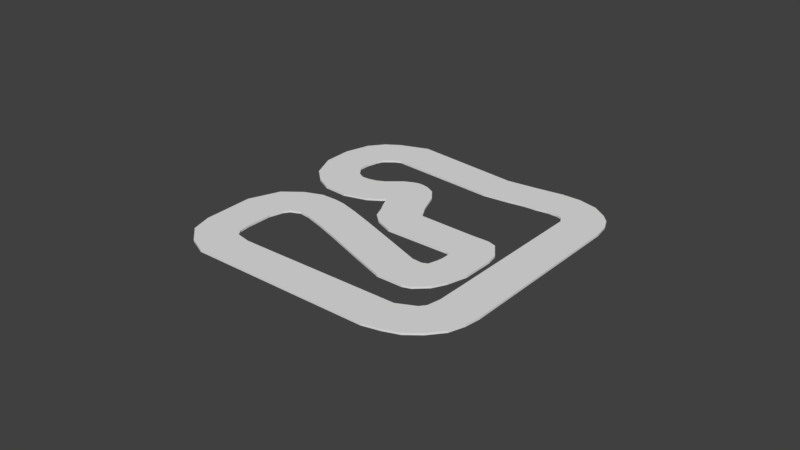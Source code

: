 # Source: PistaPruebas.blend  (saved by Blender 2.79.0; exported with 4.5.12 LTS)
import bpy
from mathutils import Matrix  # noqa: F401  (used for matrix-valued properties, if any)

bpy.ops.wm.read_factory_settings(use_empty=True)
scene = bpy.context.scene
scene.name = 'Scene'

# ---- collections
col_collection_1 = bpy.data.collections.new('Collection 1'); scene.collection.children.link(col_collection_1)

# ---- world
world_world = bpy.data.worlds.new('World'); scene.world = world_world
world_world.color = (0.05088, 0.05088, 0.05088)
world_world.use_sun_shadow = False
world_world.sun_shadow_jitter_overblur = 0.0
world_world.cycles.sampling_method = 'MANUAL'

# ---- meshes
me_cube = bpy.data.meshes.new('Cube')
me_cube.from_pydata([(-1.0, -1.0, 1.0), (-1.45, 2.309, 1.0), (1.0, -1.0, 1.0), (0.5499, 2.309, 1.0), (-1.0, -1.0, 1.0), (-1.45, 2.309, 1.0), (0.5499, 2.309, 1.0), (1.0, -1.0, 1.0), (4.246, 2.232, 1.0), (4.696, -1.077, 1.0), (7.235, 2.162, 1.0), (7.902, -1.114, 1.0), (-2.534, -1.061, 1.0), (-2.984, 2.248, 1.0), (-3.426, -1.23, 1.0), (-3.954, 2.053, 1.0), (-4.082, -1.835, 1.0), (-5.205, 1.622, 1.0), (-4.211, -2.327, 1.0), (-6.436, 0.6019, 1.0), (-4.136, -3.484, 1.0), (-7.471, -0.9721, 1.0), (-3.464, -5.438, 1.0), (-7.606, -3.705, 1.0), (-3.033, -6.329, 1.0), (-6.144, -7.645, 1.0), (-2.486, -6.763, 1.0), (-5.088, -9.123, 1.0), (-1.255, -6.608, 1.0), (-3.394, -9.884, 1.0), (-0.4276, -6.324, 1.0), (-1.696, -10.05, 1.0), (11.68, -2.039, 1.0), (12.71, -5.135, 1.0), (12.83, -0.8929, 1.0), (13.97, -4.341, 1.0), (13.03, -0.3232, 1.0), (15.01, -3.485, 1.0), (12.86, 0.8001, 1.0), (15.78, -2.288, 1.0), (12.48, 1.89, 1.0), (16.31, -0.862, 1.0), (12.27, 2.513, 1.0), (16.29, 0.4771, 1.0), (12.09, 3.025, 1.0), (16.03, 1.754, 1.0), (8.038, 14.64, 1.0), (11.11, 15.68, 1.0), (7.498, 15.08, 1.0), (10.45, 16.89, 1.0), (7.025, 15.06, 1.0), (9.805, 17.57, 1.0), (6.242, 14.82, 1.0), (8.997, 18.0, 1.0), (5.367, 14.37, 1.0), (7.636, 18.36, 1.0), (4.998, 14.24, 1.0), (5.987, 18.21, 1.0), (4.321, 13.96, 1.0), (4.511, 17.7, 1.0), (3.184, 13.36, 1.0), (2.405, 16.62, 1.0), (1.202, 12.44, 1.0), (0.2008, 15.56, 1.0), (-7.58, 10.19, 1.0), (-8.654, 13.53, 1.0), (-7.987, 9.815, 1.0), (-9.726, 12.65, 1.0), (-8.506, 8.98, 1.0), (-10.59, 11.94, 1.0), (-8.536, 8.462, 1.0), (-11.39, 10.89, 1.0), (-8.42, 7.522, 1.0), (-11.88, 9.48, 1.0), (-8.134, 6.691, 1.0), (-11.76, 7.306, 1.0), (-7.187, 6.037, 1.0), (-10.95, 5.107, 1.0), (-6.538, 5.95, 1.0), (-9.389, 3.425, 1.0), (-5.984, 6.141, 1.0), (-7.933, 2.791, 1.0), (-5.386, 6.501, 1.0), (-6.465, 2.573, 1.0), (-4.851, 7.046, 1.0), (-4.526, 3.085, 1.0), (-4.061, 8.35, 1.0), (-2.901, 4.211, 1.0), (-3.44, 8.942, 1.0), (-2.185, 5.128, 1.0), (-3.147, 9.146, 1.0), (-2.028, 5.424, 1.0), (-2.776, 9.274, 1.0), (-1.846, 5.349, 1.0), (-2.179, 9.36, 1.0), (-1.287, 4.765, 1.0), (-1.303, 9.243, 1.0), (-0.7196, 4.243, 1.0), (-0.2966, 8.574, 1.0), (-0.03374, 3.464, 1.0), (0.8994, 7.194, 1.0), (0.9223, 3.071, 1.0), (1.927, 6.304, 1.0), (2.523, 2.975, 1.0), (6.319, 7.64, 1.0), (7.262, 4.605, 1.0), (7.921, 8.191, 1.0), (7.595, 4.719, 1.0), (8.635, 8.212, 1.0), (7.885, 4.744, 1.0), (9.856, 7.339, 1.0), (8.028, 4.619, 1.0), (10.33, 6.532, 1.0), (8.089, 4.441, 1.0), (10.75, 5.309, 1.0), (8.153, 4.256, 1.0), (11.18, 4.073, 1.0), (8.255, 3.96, 1.0), (11.29, 2.37, 1.0), (8.333, 3.514, 1.0), (11.12, 1.193, 1.0), (8.385, 2.711, 1.0), (10.5, 0.03376, 1.0), (8.161, 2.484, 1.0), (9.948, -0.4055, 1.0), (8.013, 2.371, 1.0), (-1.0, -1.0, 0.8366), (-1.45, 2.309, 0.8366), (1.0, -1.0, 0.8366), (0.5499, 2.309, 0.8366), (-1.0, -1.0, 0.8366), (-1.45, 2.309, 0.8366), (0.5499, 2.309, 0.8366), (1.0, -1.0, 0.8366), (4.246, 2.232, 0.8366), (4.696, -1.077, 0.8366), (7.235, 2.162, 0.8366), (7.902, -1.114, 0.8366), (-2.534, -1.061, 0.8366), (-2.984, 2.248, 0.8366), (-3.426, -1.23, 0.8366), (-3.954, 2.053, 0.8366), (-4.082, -1.835, 0.8366), (-5.205, 1.622, 0.8366), (-4.211, -2.327, 0.8366), (-6.436, 0.6019, 0.8366), (-4.136, -3.484, 0.8366), (-7.471, -0.9721, 0.8366), (-3.464, -5.438, 0.8366), (-7.606, -3.705, 0.8366), (-3.033, -6.329, 0.8366), (-6.144, -7.645, 0.8366), (-2.486, -6.763, 0.8366), (-5.088, -9.123, 0.8366), (-1.255, -6.608, 0.8366), (-3.394, -9.884, 0.8366), (-0.4276, -6.324, 0.8366), (-1.696, -10.05, 0.8366), (11.68, -2.039, 0.8366), (12.71, -5.135, 0.8366), (12.83, -0.8929, 0.8366), (13.97, -4.341, 0.8366), (13.03, -0.3232, 0.8366), (15.01, -3.485, 0.8366), (12.86, 0.8001, 0.8366), (15.78, -2.288, 0.8366), (12.48, 1.89, 0.8366), (16.31, -0.862, 0.8366), (12.27, 2.513, 0.8366), (16.29, 0.4771, 0.8366), (12.09, 3.025, 0.8366), (16.03, 1.754, 0.8366), (8.038, 14.64, 0.8366), (11.11, 15.68, 0.8366), (7.498, 15.08, 0.8366), (10.45, 16.89, 0.8366), (7.025, 15.06, 0.8366), (9.805, 17.57, 0.8366), (6.242, 14.82, 0.8366), (8.997, 18.0, 0.8366), (5.367, 14.37, 0.8366), (7.636, 18.36, 0.8366), (4.998, 14.24, 0.8366), (5.987, 18.21, 0.8366), (4.321, 13.96, 0.8366), (4.511, 17.7, 0.8366), (3.184, 13.36, 0.8366), (2.405, 16.62, 0.8366), (1.202, 12.44, 0.8366), (0.2008, 15.56, 0.8366), (-7.58, 10.19, 0.8366), (-8.654, 13.53, 0.8366), (-7.987, 9.815, 0.8366), (-9.726, 12.65, 0.8366), (-8.506, 8.98, 0.8366), (-10.59, 11.94, 0.8366), (-8.536, 8.462, 0.8366), (-11.39, 10.89, 0.8366), (-8.42, 7.522, 0.8366), (-11.88, 9.48, 0.8366), (-8.134, 6.691, 0.8366), (-11.76, 7.306, 0.8366), (-7.187, 6.037, 0.8366), (-10.95, 5.107, 0.8366), (-6.538, 5.95, 0.8366), (-9.389, 3.425, 0.8366), (-5.984, 6.141, 0.8366), (-7.933, 2.791, 0.8366), (-5.386, 6.501, 0.8366), (-6.465, 2.573, 0.8366), (-4.851, 7.046, 0.8366), (-4.526, 3.085, 0.8366), (-4.061, 8.35, 0.8366), (-2.901, 4.211, 0.8366), (-3.44, 8.942, 0.8366), (-2.185, 5.128, 0.8366), (-3.147, 9.146, 0.8366), (-2.028, 5.424, 0.8366), (-2.776, 9.274, 0.8366), (-1.846, 5.349, 0.8366), (-2.179, 9.36, 0.8366), (-1.287, 4.765, 0.8366), (-1.303, 9.243, 0.8366), (-0.7196, 4.243, 0.8366), (-0.2966, 8.574, 0.8366), (-0.03374, 3.464, 0.8366), (0.8994, 7.194, 0.8366), (0.9223, 3.071, 0.8366), (1.927, 6.304, 0.8366), (2.523, 2.975, 0.8366), (6.319, 7.64, 0.8366), (7.262, 4.605, 0.8366), (7.921, 8.191, 0.8366), (7.595, 4.719, 0.8366), (8.635, 8.212, 0.8366), (7.885, 4.744, 0.8366), (9.856, 7.339, 0.8366), (8.028, 4.619, 0.8366), (10.33, 6.532, 0.8366), (8.089, 4.441, 0.8366), (10.75, 5.309, 0.8366), (8.153, 4.256, 0.8366), (11.18, 4.073, 0.8366), (8.255, 3.96, 0.8366), (11.29, 2.37, 0.8366), (8.333, 3.514, 0.8366), (11.12, 1.193, 0.8366), (8.385, 2.711, 0.8366), (10.5, 0.03376, 0.8366), (8.161, 2.484, 0.8366), (9.948, -0.4055, 0.8366), (8.013, 2.371, 0.8366)], [], [(1, 5, 4, 0), (6, 7, 4, 5), (0, 4, 7, 2), (3, 6, 5, 1), (2, 7, 6, 3), (7, 6, 8, 9), (9, 8, 10, 11), (4, 12, 13, 5), (12, 14, 15, 13), (14, 16, 17, 15), (16, 18, 19, 17), (18, 20, 21, 19), (20, 22, 23, 21), (22, 24, 25, 23), (24, 26, 27, 25), (26, 28, 29, 27), (28, 30, 31, 29), (30, 32, 33, 31), (32, 34, 35, 33), (34, 36, 37, 35), (36, 38, 39, 37), (38, 40, 41, 39), (40, 42, 43, 41), (42, 44, 45, 43), (44, 46, 47, 45), (46, 48, 49, 47), (48, 50, 51, 49), (50, 52, 53, 51), (52, 54, 55, 53), (54, 56, 57, 55), (56, 58, 59, 57), (58, 60, 61, 59), (60, 62, 63, 61), (62, 64, 65, 63), (64, 66, 67, 65), (66, 68, 69, 67), (68, 70, 71, 69), (70, 72, 73, 71), (72, 74, 75, 73), (74, 76, 77, 75), (76, 78, 79, 77), (78, 80, 81, 79), (80, 82, 83, 81), (82, 84, 85, 83), (84, 86, 87, 85), (86, 88, 89, 87), (88, 90, 91, 89), (90, 92, 93, 91), (92, 94, 95, 93), (94, 96, 97, 95), (96, 98, 99, 97), (98, 100, 101, 99), (100, 102, 103, 101), (102, 104, 105, 103), (104, 106, 107, 105), (106, 108, 109, 107), (108, 110, 111, 109), (110, 112, 113, 111), (112, 114, 115, 113), (114, 116, 117, 115), (116, 118, 119, 117), (118, 120, 121, 119), (120, 122, 123, 121), (122, 124, 125, 123), (10, 125, 124, 11), (127, 126, 130, 131), (132, 131, 130, 133), (126, 128, 133, 130), (129, 127, 131, 132), (128, 129, 132, 133), (133, 135, 134, 132), (135, 137, 136, 134), (130, 131, 139, 138), (138, 139, 141, 140), (140, 141, 143, 142), (142, 143, 145, 144), (144, 145, 147, 146), (146, 147, 149, 148), (148, 149, 151, 150), (150, 151, 153, 152), (152, 153, 155, 154), (154, 155, 157, 156), (156, 157, 159, 158), (158, 159, 161, 160), (160, 161, 163, 162), (162, 163, 165, 164), (164, 165, 167, 166), (166, 167, 169, 168), (168, 169, 171, 170), (170, 171, 173, 172), (172, 173, 175, 174), (174, 175, 177, 176), (176, 177, 179, 178), (178, 179, 181, 180), (180, 181, 183, 182), (182, 183, 185, 184), (184, 185, 187, 186), (186, 187, 189, 188), (188, 189, 191, 190), (190, 191, 193, 192), (192, 193, 195, 194), (194, 195, 197, 196), (196, 197, 199, 198), (198, 199, 201, 200), (200, 201, 203, 202), (202, 203, 205, 204), (204, 205, 207, 206), (206, 207, 209, 208), (208, 209, 211, 210), (210, 211, 213, 212), (212, 213, 215, 214), (214, 215, 217, 216), (216, 217, 219, 218), (218, 219, 221, 220), (220, 221, 223, 222), (222, 223, 225, 224), (224, 225, 227, 226), (226, 227, 229, 228), (228, 229, 231, 230), (230, 231, 233, 232), (232, 233, 235, 234), (234, 235, 237, 236), (236, 237, 239, 238), (238, 239, 241, 240), (240, 241, 243, 242), (242, 243, 245, 244), (244, 245, 247, 246), (246, 247, 249, 248), (248, 249, 251, 250), (136, 137, 250, 251), (67, 69, 195, 193), (33, 35, 161, 159), (102, 100, 226, 228), (3, 1, 127, 129), (68, 66, 192, 194), (34, 32, 158, 160), (2, 3, 129, 128), (103, 105, 231, 229), (0, 2, 128, 126), (69, 71, 197, 195), (35, 37, 163, 161), (104, 102, 228, 230), (70, 68, 194, 196), (36, 34, 160, 162), (105, 107, 233, 231), (71, 73, 199, 197), (37, 39, 165, 163), (106, 104, 230, 232), (72, 70, 196, 198), (38, 36, 162, 164), (107, 109, 235, 233), (73, 75, 201, 199), (39, 41, 167, 165), (108, 106, 232, 234), (74, 72, 198, 200), (40, 38, 164, 166), (109, 111, 237, 235), (75, 77, 203, 201), (41, 43, 169, 167), (110, 108, 234, 236), (8, 6, 132, 134), (76, 74, 200, 202), (42, 40, 166, 168), (7, 9, 135, 133), (111, 113, 239, 237), (77, 79, 205, 203), (43, 45, 171, 169), (112, 110, 236, 238), (10, 8, 134, 136), (78, 76, 202, 204), (44, 42, 168, 170), (9, 11, 137, 135), (113, 115, 241, 239), (79, 81, 207, 205), (45, 47, 173, 171), (114, 112, 238, 240), (5, 13, 139, 131), (80, 78, 204, 206), (46, 44, 170, 172), (12, 4, 130, 138), (115, 117, 243, 241), (81, 83, 209, 207), (47, 49, 175, 173), (116, 114, 240, 242), (13, 15, 141, 139), (82, 80, 206, 208), (48, 46, 172, 174), (14, 12, 138, 140), (117, 119, 245, 243), (83, 85, 211, 209), (49, 51, 177, 175), (118, 116, 242, 244), (15, 17, 143, 141), (84, 82, 208, 210), (50, 48, 174, 176), (16, 14, 140, 142), (119, 121, 247, 245), (85, 87, 213, 211), (51, 53, 179, 177), (120, 118, 244, 246), (17, 19, 145, 143), (86, 84, 210, 212), (52, 50, 176, 178), (18, 16, 142, 144), (121, 123, 249, 247), (87, 89, 215, 213), (53, 55, 181, 179), (122, 120, 246, 248), (19, 21, 147, 145), (88, 86, 212, 214), (54, 52, 178, 180), (20, 18, 144, 146), (123, 125, 251, 249), (89, 91, 217, 215), (55, 57, 183, 181), (124, 122, 248, 250), (21, 23, 149, 147), (90, 88, 214, 216), (56, 54, 180, 182), (125, 10, 136, 251), (22, 20, 146, 148), (11, 124, 250, 137), (91, 93, 219, 217), (57, 59, 185, 183), (23, 25, 151, 149), (92, 90, 216, 218), (58, 56, 182, 184), (24, 22, 148, 150), (93, 95, 221, 219), (59, 61, 187, 185), (25, 27, 153, 151), (94, 92, 218, 220), (60, 58, 184, 186), (26, 24, 150, 152), (95, 97, 223, 221), (61, 63, 189, 187), (27, 29, 155, 153), (96, 94, 220, 222), (62, 60, 186, 188), (28, 26, 152, 154), (97, 99, 225, 223), (63, 65, 191, 189), (29, 31, 157, 155), (98, 96, 222, 224), (64, 62, 188, 190), (30, 28, 154, 156), (99, 101, 227, 225), (65, 67, 193, 191), (31, 33, 159, 157), (100, 98, 224, 226), (66, 64, 190, 192), (32, 30, 156, 158), (101, 103, 229, 227), (1, 0, 126, 127)])
me_cube.use_remesh_preserve_volume = False
me_cube.use_remesh_preserve_attributes = False
me_cube.use_mirror_vertex_groups = False
me_cube.update()

# ---- objects
ob_cube = bpy.data.objects.new('Cube', me_cube)

# ---- transforms, parenting, visibility, modifiers, constraints
ob_cube.location = (-3.464, -3.22, 0.0)
ob_cube.rotation_euler = (0.0, -0.0, -0.3312)
ob_cube.lineart.crease_threshold = 0.0

# ---- collection membership
col_collection_1.objects.link(ob_cube)

# ---- scene / render settings (as saved in the file)
scene.frame_start = 1; scene.frame_end = 250; scene.frame_set(1)
scene.render.engine = 'BLENDER_EEVEE_NEXT'
scene.render.resolution_percentage = 50
scene.render.dither_intensity = 0.0
scene.cycles.use_denoising = False
scene.cycles.samples = 128
scene.cycles.sampling_pattern = 'TABULATED_SOBOL'
scene.cycles.use_adaptive_sampling = False
scene.cycles.use_light_tree = False
scene.cycles.blur_glossy = 0.0
scene.cycles.sample_clamp_indirect = 0.0
scene.view_settings.view_transform = 'Standard'
bpy.context.view_layer.update()

# ---- added for rendering (the .blend has no active camera and no usable light): camera, sun
cam_auto = bpy.data.cameras.new('AutoCamera')
cam_auto.lens = 50.0
cam_auto.sensor_width = 36.0
cam_auto.clip_end = 1000.0
ob_auto_camera = bpy.data.objects.new('AutoCamera', cam_auto)
scene.collection.objects.link(ob_auto_camera)
ob_auto_camera.location = (47.0356, -56.4749, 38.5635)
ob_auto_camera.rotation_euler = (1.09748, -7.21219e-08, 0.694738)
scene.camera = ob_auto_camera
light_auto_sun = bpy.data.lights.new('AutoSun', 'SUN')
light_auto_sun.energy = 3.0
light_auto_sun.angle = 0.0523599
ob_auto_sun = bpy.data.objects.new('AutoSun', light_auto_sun)
scene.collection.objects.link(ob_auto_sun)
ob_auto_sun.rotation_euler = (0.872665, 0.174533, 0.523599)
bpy.context.view_layer.update()
